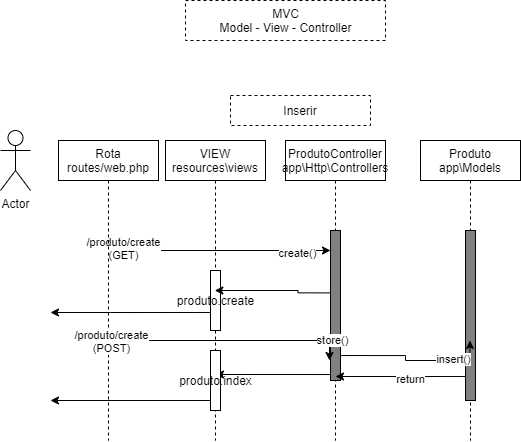

The diagram above was exported from draw.io. Its source (the exported page's mxGraphModel, read from the mxfile embedded in the PNG):
<mxGraphModel dx="1491" dy="408" grid="1" gridSize="10" guides="1" tooltips="1" connect="1" arrows="1" fold="1" page="1" pageScale="1" pageWidth="827" pageHeight="1169" math="0" shadow="0">
  <root>
    <mxCell id="0" />
    <mxCell id="1" parent="0" />
    <mxCell id="20" value="MVC&lt;br&gt;Model - View - Controller" style="shape=partialRectangle;html=1;top=1;align=center;dashed=1;" parent="1" vertex="1">
      <mxGeometry x="-435" y="20" width="200" height="40" as="geometry" />
    </mxCell>
    <mxCell id="24" value="ProdutoController&lt;br&gt;app\Http\Controllers" style="shape=umlLifeline;perimeter=lifelinePerimeter;whiteSpace=wrap;html=1;container=1;collapsible=0;recursiveResize=0;outlineConnect=0;align=center;" parent="1" vertex="1">
      <mxGeometry x="-335" y="160" width="100" height="300" as="geometry" />
    </mxCell>
    <mxCell id="25" value="" style="html=1;points=[];perimeter=orthogonalPerimeter;fillColor=#808080;" parent="24" vertex="1">
      <mxGeometry x="45" y="90" width="10" height="150" as="geometry" />
    </mxCell>
    <mxCell id="26" value="VIEW&lt;br&gt;resources\views" style="shape=umlLifeline;perimeter=lifelinePerimeter;whiteSpace=wrap;html=1;container=1;collapsible=0;recursiveResize=0;outlineConnect=0;align=center;" parent="1" vertex="1">
      <mxGeometry x="-455" y="160" width="100" height="300" as="geometry" />
    </mxCell>
    <mxCell id="27" value="produto.create" style="html=1;points=[];perimeter=orthogonalPerimeter;" parent="26" vertex="1">
      <mxGeometry x="45" y="130" width="10" height="60" as="geometry" />
    </mxCell>
    <mxCell id="29" value="Produto&lt;br&gt;app\Models" style="shape=umlLifeline;perimeter=lifelinePerimeter;whiteSpace=wrap;html=1;container=1;collapsible=0;recursiveResize=0;outlineConnect=0;align=center;" parent="1" vertex="1">
      <mxGeometry x="-200" y="160" width="100" height="300" as="geometry" />
    </mxCell>
    <mxCell id="30" value="" style="html=1;points=[];perimeter=orthogonalPerimeter;fillColor=#808080;" parent="29" vertex="1">
      <mxGeometry x="45" y="90" width="10" height="170" as="geometry" />
    </mxCell>
    <mxCell id="34" style="edgeStyle=orthogonalEdgeStyle;rounded=0;orthogonalLoop=1;jettySize=auto;html=1;" parent="1" edge="1">
      <mxGeometry relative="1" as="geometry">
        <mxPoint x="-510.18965517241384" y="270" as="sourcePoint" />
        <mxPoint x="-290" y="270" as="targetPoint" />
        <Array as="points" />
      </mxGeometry>
    </mxCell>
    <mxCell id="35" value="create()" style="edgeLabel;html=1;align=center;verticalAlign=middle;resizable=0;points=[];" parent="34" vertex="1" connectable="0">
      <mxGeometry x="0.6987" y="-2" relative="1" as="geometry">
        <mxPoint as="offset" />
      </mxGeometry>
    </mxCell>
    <mxCell id="52" value="Text" style="edgeLabel;html=1;align=center;verticalAlign=middle;resizable=0;points=[];" vertex="1" connectable="0" parent="34">
      <mxGeometry x="-0.8424" y="1" relative="1" as="geometry">
        <mxPoint as="offset" />
      </mxGeometry>
    </mxCell>
    <mxCell id="53" value="/produto/create&lt;br&gt;(GET)" style="edgeLabel;html=1;align=center;verticalAlign=middle;resizable=0;points=[];" vertex="1" connectable="0" parent="34">
      <mxGeometry x="-0.8787" y="3" relative="1" as="geometry">
        <mxPoint as="offset" />
      </mxGeometry>
    </mxCell>
    <mxCell id="57" style="edgeStyle=orthogonalEdgeStyle;rounded=0;orthogonalLoop=1;jettySize=auto;html=1;" edge="1" parent="1">
      <mxGeometry relative="1" as="geometry">
        <mxPoint x="-512.5" y="360" as="sourcePoint" />
        <mxPoint x="-291" y="380" as="targetPoint" />
      </mxGeometry>
    </mxCell>
    <mxCell id="58" value="store()" style="edgeLabel;html=1;align=center;verticalAlign=middle;resizable=0;points=[];" vertex="1" connectable="0" parent="57">
      <mxGeometry x="0.8332" y="2" relative="1" as="geometry">
        <mxPoint as="offset" />
      </mxGeometry>
    </mxCell>
    <mxCell id="31" value="Rota&lt;br&gt;routes/web.php" style="shape=umlLifeline;perimeter=lifelinePerimeter;whiteSpace=wrap;html=1;container=1;collapsible=0;recursiveResize=0;outlineConnect=0;align=center;" parent="1" vertex="1">
      <mxGeometry x="-562" y="160" width="100" height="300" as="geometry" />
    </mxCell>
    <mxCell id="33" value="Actor" style="shape=umlActor;verticalLabelPosition=bottom;verticalAlign=top;html=1;" parent="1" vertex="1">
      <mxGeometry x="-620" y="150" width="30" height="60" as="geometry" />
    </mxCell>
    <mxCell id="44" style="edgeStyle=orthogonalEdgeStyle;rounded=0;orthogonalLoop=1;jettySize=auto;html=1;" parent="1" edge="1">
      <mxGeometry relative="1" as="geometry">
        <mxPoint x="-410" y="332.0344827586207" as="sourcePoint" />
        <mxPoint x="-570" y="332" as="targetPoint" />
        <Array as="points">
          <mxPoint x="-510" y="332" />
        </Array>
      </mxGeometry>
    </mxCell>
    <mxCell id="47" style="edgeStyle=orthogonalEdgeStyle;rounded=0;orthogonalLoop=1;jettySize=auto;html=1;exitX=0.001;exitY=0.416;exitDx=0;exitDy=0;exitPerimeter=0;" parent="1" source="25" target="26" edge="1">
      <mxGeometry relative="1" as="geometry" />
    </mxCell>
    <mxCell id="49" value="Inserir" style="fontStyle=0;dashed=1;align=center;" parent="1" vertex="1">
      <mxGeometry x="-390" y="115" width="140" height="30" as="geometry" />
    </mxCell>
    <mxCell id="56" value="/produto/create&lt;br&gt;(POST)" style="edgeLabel;html=1;align=center;verticalAlign=middle;resizable=0;points=[];" vertex="1" connectable="0" parent="1">
      <mxGeometry x="-509.99965517241384" y="360" as="geometry" />
    </mxCell>
    <mxCell id="60" style="edgeStyle=orthogonalEdgeStyle;rounded=0;orthogonalLoop=1;jettySize=auto;html=1;" edge="1" parent="1">
      <mxGeometry relative="1" as="geometry">
        <mxPoint x="-280" y="375.02857142857135" as="sourcePoint" />
        <mxPoint x="-150.5" y="360" as="targetPoint" />
        <Array as="points">
          <mxPoint x="-215" y="375" />
          <mxPoint x="-215" y="380" />
          <mxPoint x="-150" y="380" />
        </Array>
      </mxGeometry>
    </mxCell>
    <mxCell id="61" value="insert()" style="edgeLabel;html=1;align=center;verticalAlign=middle;resizable=0;points=[];" vertex="1" connectable="0" parent="60">
      <mxGeometry x="0.5216" y="2" relative="1" as="geometry">
        <mxPoint as="offset" />
      </mxGeometry>
    </mxCell>
    <mxCell id="62" style="edgeStyle=orthogonalEdgeStyle;rounded=0;orthogonalLoop=1;jettySize=auto;html=1;" edge="1" parent="1">
      <mxGeometry relative="1" as="geometry">
        <mxPoint x="-155" y="396.02857142857135" as="sourcePoint" />
        <mxPoint x="-285" y="396" as="targetPoint" />
      </mxGeometry>
    </mxCell>
    <mxCell id="63" value="return" style="edgeLabel;html=1;align=center;verticalAlign=middle;resizable=0;points=[];" vertex="1" connectable="0" parent="62">
      <mxGeometry x="-0.1581" y="2" relative="1" as="geometry">
        <mxPoint as="offset" />
      </mxGeometry>
    </mxCell>
    <mxCell id="64" style="edgeStyle=orthogonalEdgeStyle;rounded=0;orthogonalLoop=1;jettySize=auto;html=1;" edge="1" parent="1">
      <mxGeometry relative="1" as="geometry">
        <mxPoint x="-290" y="394.02857142857135" as="sourcePoint" />
        <mxPoint x="-405" y="394" as="targetPoint" />
      </mxGeometry>
    </mxCell>
    <mxCell id="66" style="edgeStyle=orthogonalEdgeStyle;rounded=0;orthogonalLoop=1;jettySize=auto;html=1;" edge="1" parent="1">
      <mxGeometry relative="1" as="geometry">
        <mxPoint x="-570" y="420" as="targetPoint" />
        <mxPoint x="-410" y="420" as="sourcePoint" />
      </mxGeometry>
    </mxCell>
    <mxCell id="65" value="produto.index" style="html=1;points=[];perimeter=orthogonalPerimeter;" vertex="1" parent="1">
      <mxGeometry x="-410" y="370" width="10" height="60" as="geometry" />
    </mxCell>
  </root>
</mxGraphModel>